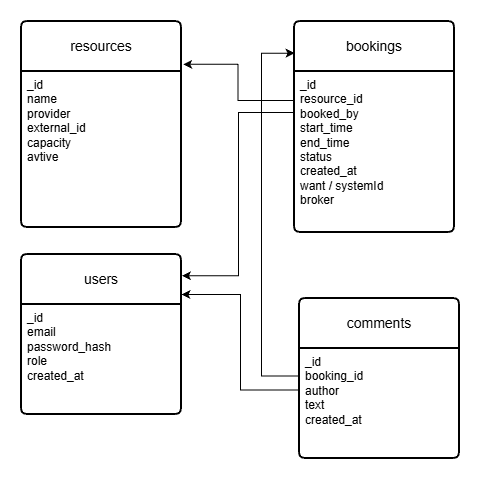

The diagram above was exported from draw.io. Its source (the exported page's mxGraphModel, read from the mxfile embedded in the PNG):
<mxGraphModel dx="1441" dy="623" grid="0" gridSize="10" guides="1" tooltips="1" connect="1" arrows="1" fold="1" page="0" pageScale="1" pageWidth="827" pageHeight="1169" math="0" shadow="0">
  <root>
    <mxCell id="0" />
    <mxCell id="1" parent="0" />
    <mxCell id="TVviosQnYbYEq49KE1eT-1" parent="1" style="swimlane;childLayout=stackLayout;horizontal=1;startSize=50;horizontalStack=0;rounded=1;fontSize=14;fontStyle=0;strokeWidth=2;resizeParent=0;resizeLast=1;shadow=0;dashed=0;align=center;arcSize=4;whiteSpace=wrap;html=1;" value="resources" vertex="1">
      <mxGeometry height="206" width="160" x="140" y="140" as="geometry" />
    </mxCell>
    <mxCell id="TVviosQnYbYEq49KE1eT-2" parent="TVviosQnYbYEq49KE1eT-1" style="align=left;strokeColor=none;fillColor=none;spacingLeft=4;spacingRight=4;fontSize=12;verticalAlign=top;resizable=0;rotatable=0;part=1;html=1;whiteSpace=wrap;" value="_id&lt;br&gt;name&lt;div&gt;&lt;span style=&quot;background-color: transparent; color: light-dark(rgb(0, 0, 0), rgb(255, 255, 255));&quot;&gt;provider&lt;/span&gt;&lt;div&gt;external_id&lt;/div&gt;&lt;div&gt;capacity&lt;/div&gt;&lt;div&gt;avtive&lt;/div&gt;&lt;/div&gt;" vertex="1">
      <mxGeometry height="156" width="160" y="50" as="geometry" />
    </mxCell>
    <mxCell id="TVviosQnYbYEq49KE1eT-3" parent="1" style="swimlane;childLayout=stackLayout;horizontal=1;startSize=50;horizontalStack=0;rounded=1;fontSize=14;fontStyle=0;strokeWidth=2;resizeParent=0;resizeLast=1;shadow=0;dashed=0;align=center;arcSize=4;whiteSpace=wrap;html=1;" value="bookings" vertex="1">
      <mxGeometry height="211" width="160" x="413" y="140" as="geometry" />
    </mxCell>
    <mxCell id="TVviosQnYbYEq49KE1eT-4" parent="TVviosQnYbYEq49KE1eT-3" style="align=left;strokeColor=none;fillColor=none;spacingLeft=4;spacingRight=4;fontSize=12;verticalAlign=top;resizable=0;rotatable=0;part=1;html=1;whiteSpace=wrap;" value="_id&lt;br&gt;&lt;div&gt;resource_id&lt;/div&gt;&lt;div&gt;booked_by&lt;/div&gt;&lt;div&gt;start_time&lt;/div&gt;&lt;div&gt;end_time&lt;/div&gt;&lt;div&gt;status&lt;/div&gt;&lt;div&gt;created_at&lt;/div&gt;&lt;div&gt;want / systemId&lt;/div&gt;&lt;div&gt;broker&lt;/div&gt;" vertex="1">
      <mxGeometry height="161" width="160" y="50" as="geometry" />
    </mxCell>
    <mxCell id="TVviosQnYbYEq49KE1eT-5" edge="1" parent="1" source="TVviosQnYbYEq49KE1eT-4" style="edgeStyle=orthogonalEdgeStyle;rounded=0;orthogonalLoop=1;jettySize=auto;html=1;entryX=1.01;entryY=0.208;entryDx=0;entryDy=0;entryPerimeter=0;exitX=0;exitY=0.18;exitDx=0;exitDy=0;exitPerimeter=0;" target="TVviosQnYbYEq49KE1eT-1">
      <mxGeometry relative="1" as="geometry" />
    </mxCell>
    <mxCell id="TVviosQnYbYEq49KE1eT-6" parent="1" style="swimlane;childLayout=stackLayout;horizontal=1;startSize=50;horizontalStack=0;rounded=1;fontSize=14;fontStyle=0;strokeWidth=2;resizeParent=0;resizeLast=1;shadow=0;dashed=0;align=center;arcSize=4;whiteSpace=wrap;html=1;" value="users" vertex="1">
      <mxGeometry height="160" width="160" x="140" y="373" as="geometry" />
    </mxCell>
    <mxCell id="TVviosQnYbYEq49KE1eT-7" parent="TVviosQnYbYEq49KE1eT-6" style="align=left;strokeColor=none;fillColor=none;spacingLeft=4;spacingRight=4;fontSize=12;verticalAlign=top;resizable=0;rotatable=0;part=1;html=1;whiteSpace=wrap;" value="_id&lt;br&gt;email&lt;div&gt;password_hash&lt;/div&gt;&lt;div&gt;role&lt;/div&gt;&lt;div&gt;created_at&lt;/div&gt;" vertex="1">
      <mxGeometry height="110" width="160" y="50" as="geometry" />
    </mxCell>
    <mxCell id="TVviosQnYbYEq49KE1eT-8" edge="1" parent="1" style="edgeStyle=orthogonalEdgeStyle;rounded=0;orthogonalLoop=1;jettySize=auto;html=1;entryX=1.002;entryY=0.133;entryDx=0;entryDy=0;entryPerimeter=0;" target="TVviosQnYbYEq49KE1eT-6">
      <mxGeometry relative="1" as="geometry">
        <Array as="points">
          <mxPoint x="413.5" y="231" />
          <mxPoint x="357" y="231" />
          <mxPoint x="357" y="394.3" />
        </Array>
        <mxPoint x="413.5" y="231" as="sourcePoint" />
        <mxPoint x="300" y="340" as="targetPoint" />
      </mxGeometry>
    </mxCell>
    <mxCell id="TVviosQnYbYEq49KE1eT-9" edge="1" parent="1" source="TVviosQnYbYEq49KE1eT-11" style="edgeStyle=orthogonalEdgeStyle;rounded=0;orthogonalLoop=1;jettySize=auto;html=1;exitX=0;exitY=0.25;exitDx=0;exitDy=0;entryX=0;entryY=0.15;entryDx=0;entryDy=0;entryPerimeter=0;" target="TVviosQnYbYEq49KE1eT-3">
      <mxGeometry relative="1" as="geometry">
        <Array as="points">
          <mxPoint x="380" y="494.5" />
          <mxPoint x="380" y="171.7" />
        </Array>
        <mxPoint x="400" y="260" as="targetPoint" />
      </mxGeometry>
    </mxCell>
    <mxCell id="TVviosQnYbYEq49KE1eT-10" parent="1" style="swimlane;childLayout=stackLayout;horizontal=1;startSize=50;horizontalStack=0;rounded=1;fontSize=14;fontStyle=0;strokeWidth=2;resizeParent=0;resizeLast=1;shadow=0;dashed=0;align=center;arcSize=4;whiteSpace=wrap;html=1;" value="comments" vertex="1">
      <mxGeometry height="160" width="160" x="418" y="417" as="geometry" />
    </mxCell>
    <mxCell id="TVviosQnYbYEq49KE1eT-11" parent="TVviosQnYbYEq49KE1eT-10" style="align=left;strokeColor=none;fillColor=none;spacingLeft=4;spacingRight=4;fontSize=12;verticalAlign=top;resizable=0;rotatable=0;part=1;html=1;whiteSpace=wrap;" value="_id&lt;br&gt;booking_id&lt;div&gt;author&lt;/div&gt;&lt;div&gt;text&lt;/div&gt;&lt;div&gt;created_at&lt;/div&gt;" vertex="1">
      <mxGeometry height="110" width="160" y="50" as="geometry" />
    </mxCell>
    <mxCell id="TVviosQnYbYEq49KE1eT-12" edge="1" parent="1" source="TVviosQnYbYEq49KE1eT-11" style="edgeStyle=orthogonalEdgeStyle;rounded=0;orthogonalLoop=1;jettySize=auto;html=1;entryX=1;entryY=0.25;entryDx=0;entryDy=0;exitX=0.002;exitY=0.378;exitDx=0;exitDy=0;exitPerimeter=0;" target="TVviosQnYbYEq49KE1eT-6">
      <mxGeometry relative="1" as="geometry" />
    </mxCell>
  </root>
</mxGraphModel>